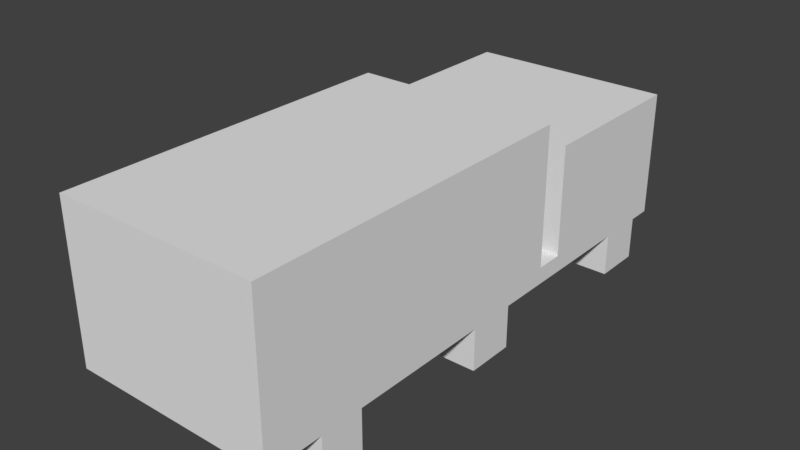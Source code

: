 # Source: truck.blend  (saved by Blender 2.79.0; exported with 4.5.12 LTS)
import bpy
from mathutils import Matrix  # noqa: F401  (used for matrix-valued properties, if any)

bpy.ops.wm.read_factory_settings(use_empty=True)
scene = bpy.context.scene
scene.name = 'Scene'

# ---- collections
col_collection_1 = bpy.data.collections.new('Collection 1'); scene.collection.children.link(col_collection_1)

# ---- world
world_world = bpy.data.worlds.new('World'); scene.world = world_world
world_world.color = (0.05088, 0.05088, 0.05088)
world_world.use_sun_shadow = False
world_world.sun_shadow_jitter_overblur = 0.0
world_world.cycles.sampling_method = 'MANUAL'

# ---- meshes
me_plane = bpy.data.meshes.new('Plane')
me_plane.from_pydata([(-1.0, -1.0, 0.0), (1.0, -1.0, 0.0), (-1.0, 1.0, 0.0), (1.0, 1.0, 0.0), (-1.0, -1.0, 0.1668), (1.0, -1.0, 0.1668), (-1.0, 1.0, 0.1668), (1.0, 1.0, 0.1668), (-1.0, 0.3847, 0.0), (1.0, 0.3847, 0.0), (-1.0, 0.3847, 0.1668), (1.0, 0.3847, 0.1668), (-1.0, 0.2796, 0.0), (-1.0, 0.2796, 0.1668), (1.0, 0.2796, 0.0), (1.0, 0.2796, 0.1668), (1.0, 0.3847, 1.242), (1.0, 1.0, 1.242), (-1.0, 1.0, 1.242), (-1.0, 0.3847, 1.242), (-1.0, 0.2796, 1.524), (-1.0, -1.0, 1.524), (1.0, -1.0, 1.524), (1.0, 0.2796, 1.524), (1.0, 0.9108, 0.0), (1.0, 0.9108, 0.1668), (-1.0, 0.9108, 0.0), (-1.0, 0.9108, 0.1668), (1.0, 0.9108, 1.242), (-1.0, 0.9108, 1.242), (-1.0, 0.7319, 0.0), (-1.0, 0.7319, 0.1668), (-1.0, 0.7319, 1.242), (1.0, 0.7319, 0.0), (1.0, 0.7319, 0.1668), (1.0, 0.7319, 1.242), (-1.0, 0.09534, 0.0), (-1.0, 0.09534, 0.1668), (1.0, 0.09534, 0.0), (1.0, 0.09534, 0.1668), (-1.0, 0.09534, 1.524), (1.0, 0.09534, 1.524), (-1.0, -0.08577, 0.0), (-1.0, -0.08577, 0.1668), (-1.0, -0.08577, 1.524), (1.0, -0.08577, 0.0), (1.0, -0.08577, 0.1668), (1.0, -0.08577, 1.524), (-1.0, -0.786, 0.0), (-1.0, -0.786, 0.1668), (-1.0, -0.786, 1.524), (1.0, -0.786, 0.0), (1.0, -0.786, 0.1668), (1.0, -0.786, 1.524), (1.0, -0.623, 0.0), (1.0, -0.623, 0.1668), (1.0, -0.623, 1.524), (-1.0, -0.623, 0.0), (-1.0, -0.623, 0.1668), (-1.0, -0.623, 1.524), (1.0, 0.7319, -0.4191), (1.0, 0.9108, -0.4191), (-1.0, 0.9108, -0.4191), (-1.0, 0.7319, -0.4191), (1.0, -0.08577, -0.4191), (1.0, 0.09534, -0.4191), (-1.0, 0.09534, -0.4191), (-1.0, -0.08577, -0.4191), (-1.0, -0.623, -0.4191), (-1.0, -0.786, -0.4191), (1.0, -0.786, -0.4191), (1.0, -0.623, -0.4191)], [], [(26, 2, 3, 24), (7, 6, 18, 17), (3, 2, 6, 7), (0, 1, 5, 4), (24, 3, 7, 25), (48, 0, 4, 49), (30, 8, 10, 31), (14, 9, 11, 15), (13, 15, 11, 10), (12, 8, 9, 14), (36, 12, 14, 38), (4, 5, 22, 21), (38, 14, 15, 39), (8, 12, 13, 10), (29, 28, 17, 18), (10, 11, 16, 19), (31, 10, 19, 32), (25, 7, 17, 28), (40, 41, 23, 20), (15, 13, 20, 23), (39, 15, 23, 41), (49, 4, 21, 50), (34, 25, 28, 35), (6, 27, 29, 18), (32, 35, 28, 29), (2, 26, 27, 6), (33, 24, 25, 34), (48, 57, 68, 69), (8, 30, 33, 9), (9, 33, 34, 11), (19, 16, 35, 32), (11, 34, 35, 16), (27, 31, 32, 29), (26, 30, 31, 27), (13, 37, 40, 20), (46, 39, 41, 47), (44, 47, 41, 40), (45, 38, 39, 46), (36, 38, 65, 66), (12, 36, 37, 13), (57, 42, 45, 54), (54, 45, 46, 55), (59, 56, 47, 44), (55, 46, 47, 56), (37, 43, 44, 40), (36, 42, 43, 37), (5, 52, 53, 22), (21, 22, 53, 50), (1, 51, 52, 5), (0, 48, 51, 1), (58, 49, 50, 59), (57, 48, 49, 58), (42, 57, 58, 43), (43, 58, 59, 44), (52, 55, 56, 53), (50, 53, 56, 59), (51, 54, 55, 52), (24, 33, 60, 61), (63, 62, 61, 60), (67, 66, 65, 64), (69, 68, 71, 70), (26, 24, 61, 62), (33, 30, 63, 60), (45, 42, 67, 64), (30, 26, 62, 63), (42, 36, 66, 67), (54, 51, 70, 71), (38, 45, 64, 65), (51, 48, 69, 70), (57, 54, 71, 68)])
me_plane.use_remesh_preserve_volume = False
me_plane.use_remesh_preserve_attributes = False
me_plane.use_mirror_vertex_groups = False
me_plane.update()

# ---- objects
ob_plane = bpy.data.objects.new('Plane', me_plane)

# ---- transforms, parenting, visibility, modifiers, constraints
ob_plane.location = (0.0, 0.0, 0.06614)
ob_plane.scale = (0.2536, 0.6691, 0.2536)
ob_plane.lineart.crease_threshold = 0.0

# ---- collection membership
col_collection_1.objects.link(ob_plane)

# ---- scene / render settings (as saved in the file)
scene.frame_start = 1; scene.frame_end = 250; scene.frame_set(1)
scene.render.engine = 'BLENDER_EEVEE_NEXT'
scene.render.resolution_percentage = 50
scene.render.dither_intensity = 0.0
scene.cycles.use_denoising = False
scene.cycles.samples = 128
scene.cycles.sampling_pattern = 'TABULATED_SOBOL'
scene.cycles.use_adaptive_sampling = False
scene.cycles.use_light_tree = False
scene.cycles.blur_glossy = 0.0
scene.cycles.sample_clamp_indirect = 0.0
scene.view_settings.view_transform = 'Standard'
bpy.context.view_layer.update()

# ---- added for rendering (the .blend has no active camera and no usable light): camera, sun
cam_auto = bpy.data.cameras.new('AutoCamera')
cam_auto.lens = 50.0
cam_auto.sensor_width = 36.0
cam_auto.clip_end = 1000.0
ob_auto_camera = bpy.data.objects.new('AutoCamera', cam_auto)
scene.collection.objects.link(ob_auto_camera)
ob_auto_camera.location = (1.40046, -1.68056, 1.32659)
ob_auto_camera.rotation_euler = (1.09748, -7.21219e-08, 0.694738)
scene.camera = ob_auto_camera
light_auto_sun = bpy.data.lights.new('AutoSun', 'SUN')
light_auto_sun.energy = 3.0
light_auto_sun.angle = 0.0523599
ob_auto_sun = bpy.data.objects.new('AutoSun', light_auto_sun)
scene.collection.objects.link(ob_auto_sun)
ob_auto_sun.rotation_euler = (0.872665, 0.174533, 0.523599)
bpy.context.view_layer.update()

